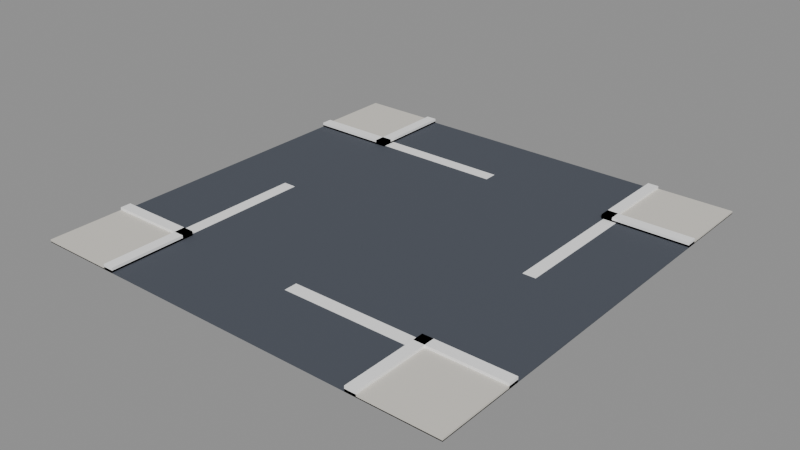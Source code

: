 # Source: road-intersection.blend  (saved by Blender 5.3.31; exported with 4.5.12 LTS)
import bpy
from mathutils import Matrix  # noqa: F401  (used for matrix-valued properties, if any)

bpy.ops.wm.read_factory_settings(use_empty=True)
scene = bpy.context.scene
scene.name = 'Scene'

# ---- collections
col_road_intersection = bpy.data.collections.new('road-intersection'); scene.collection.children.link(col_road_intersection)

# ---- materials (node trees are filled in below, after node groups)
mat_pal_asphalt = bpy.data.materials.new('pal_asphalt')
mat_pal_asphalt.diffuse_color = (0.06848, 0.07819, 0.0999, 1.0)
mat_pal_stone = bpy.data.materials.new('pal_stone')
mat_pal_stone.diffuse_color = (0.6939, 0.6654, 0.6038, 1.0)
mat_pal_white = bpy.data.materials.new('pal_white')
mat_pal_white.diffuse_color = (1.0, 1.0, 1.0, 1.0)

# ---- material node trees
mat_pal_asphalt.use_nodes = True; mat_pal_asphalt.node_tree.nodes.clear()
_N = mat_pal_asphalt.node_tree.nodes; _L = mat_pal_asphalt.node_tree.links
n0 = _N.new('ShaderNodeBsdfPrincipled'); n0.name = 'Principled BSDF'; n0.location = (-200, 100)
n0.inputs[0].default_value = (0.06848, 0.07819, 0.0999, 1.0)
n0.inputs[2].default_value = 0.8
n0.inputs[10].default_value = 0.005
n1 = _N.new('ShaderNodeOutputMaterial'); n1.name = 'Material Output'; n1.location = (200, 100)
_L.new(n0.outputs[0], n1.inputs[0])
n1.is_active_output = True
mat_pal_stone.use_nodes = True; mat_pal_stone.node_tree.nodes.clear()
_N = mat_pal_stone.node_tree.nodes; _L = mat_pal_stone.node_tree.links
n0 = _N.new('ShaderNodeBsdfPrincipled'); n0.name = 'Principled BSDF'; n0.location = (-200, 100)
n0.inputs[0].default_value = (0.6939, 0.6654, 0.6038, 1.0)
n0.inputs[2].default_value = 0.8
n0.inputs[10].default_value = 0.005
n1 = _N.new('ShaderNodeOutputMaterial'); n1.name = 'Material Output'; n1.location = (200, 100)
_L.new(n0.outputs[0], n1.inputs[0])
n1.is_active_output = True
mat_pal_white.use_nodes = True; mat_pal_white.node_tree.nodes.clear()
_N = mat_pal_white.node_tree.nodes; _L = mat_pal_white.node_tree.links
n0 = _N.new('ShaderNodeBsdfPrincipled'); n0.name = 'Principled BSDF'; n0.location = (-200, 100)
n0.inputs[0].default_value = (1.0, 1.0, 1.0, 1.0)
n0.inputs[10].default_value = 0.005
n1 = _N.new('ShaderNodeOutputMaterial'); n1.name = 'Material Output'; n1.location = (200, 100)
_L.new(n0.outputs[0], n1.inputs[0])
n1.is_active_output = True

# ---- meshes
me_road = bpy.data.meshes.new('road')
me_road.from_pydata([(-5.0, -5.0, 0.0), (5.0, -5.0, 0.0), (-5.0, 5.0, 0.0), (5.0, 5.0, 0.0), (-5.0, -5.0, 0.02), (5.0, -5.0, 0.02), (-5.0, 5.0, 0.02), (5.0, 5.0, 0.02), (-3.0, -5.0, 0.0), (-5.0, -3.0, 0.0), (-3.0, -3.0, 0.0), (-5.0, -5.0, 0.06), (-3.0, -5.0, 0.06), (-5.0, -3.0, 0.06), (-3.0, -3.0, 0.06), (-3.25, -5.0, 0.0), (-3.25, -3.0, 0.0), (-3.25, -5.0, 0.12), (-3.0, -5.0, 0.12), (-3.25, -3.0, 0.12), (-3.0, -3.0, 0.12), (-5.0, -3.25, 0.0), (-3.0, -3.25, 0.0), (-5.0, -3.25, 0.12), (-3.0, -3.25, 0.12), (-5.0, -3.0, 0.12), (-5.0, 3.0, 0.0), (-3.0, 3.0, 0.0), (-3.0, 5.0, 0.0), (-5.0, 3.0, 0.06), (-3.0, 3.0, 0.06), (-5.0, 5.0, 0.06), (-3.0, 5.0, 0.06), (-3.25, 3.0, 0.0), (-3.25, 5.0, 0.0), (-3.25, 3.0, 0.12), (-3.0, 3.0, 0.12), (-3.25, 5.0, 0.12), (-3.0, 5.0, 0.12), (-5.0, 3.25, 0.0), (-3.0, 3.25, 0.0), (-5.0, 3.0, 0.12), (-5.0, 3.25, 0.12), (-3.0, 3.25, 0.12), (3.0, -5.0, 0.0), (3.0, -3.0, 0.0), (5.0, -3.0, 0.0), (3.0, -5.0, 0.06), (5.0, -5.0, 0.06), (3.0, -3.0, 0.06), (5.0, -3.0, 0.06), (3.25, -5.0, 0.0), (3.25, -3.0, 0.0), (3.0, -5.0, 0.12), (3.25, -5.0, 0.12), (3.0, -3.0, 0.12), (3.25, -3.0, 0.12), (3.0, -3.25, 0.0), (5.0, -3.25, 0.0), (3.0, -3.25, 0.12), (5.0, -3.25, 0.12), (5.0, -3.0, 0.12), (3.0, 3.0, 0.0), (5.0, 3.0, 0.0), (3.0, 5.0, 0.0), (3.0, 3.0, 0.06), (5.0, 3.0, 0.06), (3.0, 5.0, 0.06), (5.0, 5.0, 0.06), (3.25, 3.0, 0.0), (3.25, 5.0, 0.0), (3.0, 3.0, 0.12), (3.25, 3.0, 0.12), (3.0, 5.0, 0.12), (3.25, 5.0, 0.12), (3.0, 3.25, 0.0), (5.0, 3.25, 0.0), (5.0, 3.0, 0.12), (3.0, 3.25, 0.12), (5.0, 3.25, 0.12), (0.0, -3.35, 0.02), (3.0, -3.35, 0.02), (0.0, -3.05, 0.02), (3.0, -3.05, 0.02), (0.0, -3.35, 0.024), (3.0, -3.35, 0.024), (0.0, -3.05, 0.024), (3.0, -3.05, 0.024), (3.35, -2.529e-07, 0.02), (3.35, 3.0, 0.02), (3.05, -2.303e-07, 0.02), (3.05, 3.0, 0.02), (3.35, -2.529e-07, 0.024), (3.35, 3.0, 0.024), (3.05, -2.303e-07, 0.024), (3.05, 3.0, 0.024), (2.929e-07, 3.35, 0.02), (-3.0, 3.35, 0.02), (2.666e-07, 3.05, 0.02), (-3.0, 3.05, 0.02), (2.929e-07, 3.35, 0.024), (-3.0, 3.35, 0.024), (2.666e-07, 3.05, 0.024), (-3.0, 3.05, 0.024), (-3.35, -2.529e-07, 0.02), (-3.35, -3.0, 0.02), (-3.05, -2.303e-07, 0.02), (-3.05, -3.0, 0.02), (-3.35, -2.529e-07, 0.024), (-3.35, -3.0, 0.024), (-3.05, -2.303e-07, 0.024), (-3.05, -3.0, 0.024)], [], [(0, 2, 3, 1), (4, 5, 7, 6), (0, 1, 5, 4), (2, 6, 7, 3), (0, 4, 6, 2), (1, 3, 7, 5), (0, 9, 10, 8), (11, 12, 14, 13), (0, 8, 12, 11), (9, 13, 14, 10), (0, 11, 13, 9), (8, 10, 14, 12), (15, 16, 10, 8), (17, 18, 20, 19), (15, 8, 18, 17), (16, 19, 20, 10), (15, 17, 19, 16), (8, 10, 20, 18), (21, 9, 10, 22), (23, 24, 20, 25), (21, 22, 24, 23), (9, 25, 20, 10), (21, 23, 25, 9), (22, 10, 20, 24), (26, 2, 28, 27), (29, 30, 32, 31), (26, 27, 30, 29), (2, 31, 32, 28), (26, 29, 31, 2), (27, 28, 32, 30), (33, 34, 28, 27), (35, 36, 38, 37), (33, 27, 36, 35), (34, 37, 38, 28), (33, 35, 37, 34), (27, 28, 38, 36), (26, 39, 40, 27), (41, 36, 43, 42), (26, 27, 36, 41), (39, 42, 43, 40), (26, 41, 42, 39), (27, 40, 43, 36), (44, 45, 46, 1), (47, 48, 50, 49), (44, 1, 48, 47), (45, 49, 50, 46), (44, 47, 49, 45), (1, 46, 50, 48), (44, 45, 52, 51), (53, 54, 56, 55), (44, 51, 54, 53), (45, 55, 56, 52), (44, 53, 55, 45), (51, 52, 56, 54), (57, 45, 46, 58), (59, 60, 61, 55), (57, 58, 60, 59), (45, 55, 61, 46), (57, 59, 55, 45), (58, 46, 61, 60), (62, 64, 3, 63), (65, 66, 68, 67), (62, 63, 66, 65), (64, 67, 68, 3), (62, 65, 67, 64), (63, 3, 68, 66), (62, 64, 70, 69), (71, 72, 74, 73), (62, 69, 72, 71), (64, 73, 74, 70), (62, 71, 73, 64), (69, 70, 74, 72), (62, 75, 76, 63), (71, 77, 79, 78), (62, 63, 77, 71), (75, 78, 79, 76), (62, 71, 78, 75), (63, 76, 79, 77), (80, 82, 83, 81), (84, 85, 87, 86), (80, 81, 85, 84), (82, 86, 87, 83), (80, 84, 86, 82), (81, 83, 87, 85), (88, 90, 91, 89), (92, 93, 95, 94), (88, 89, 93, 92), (90, 94, 95, 91), (88, 92, 94, 90), (89, 91, 95, 93), (96, 98, 99, 97), (100, 101, 103, 102), (96, 97, 101, 100), (98, 102, 103, 99), (96, 100, 102, 98), (97, 99, 103, 101), (104, 106, 107, 105), (108, 109, 111, 110), (104, 105, 109, 108), (106, 110, 111, 107), (104, 108, 110, 106), (105, 107, 111, 109)])
me_road.polygons.foreach_set('material_index', [0, 0, 0, 0, 0, 0, 1, 1, 1, 1, 1, 1, 2, 2, 2, 2, 2, 2, 2, 2, 2, 2, 2, 2, 1, 1, 1, 1, 1, 1, 2, 2, 2, 2, 2, 2, 2, 2, 2, 2, 2, 2, 1, 1, 1, 1, 1, 1, 2, 2, 2, 2, 2, 2, 2, 2, 2, 2, 2, 2, 1, 1, 1, 1, 1, 1, 2, 2, 2, 2, 2, 2, 2, 2, 2, 2, 2, 2, 2, 2, 2, 2, 2, 2, 2, 2, 2, 2, 2, 2, 2, 2, 2, 2, 2, 2, 2, 2, 2, 2, 2, 2])
me_road.materials.append(mat_pal_asphalt)
me_road.materials.append(mat_pal_stone)
me_road.materials.append(mat_pal_white)
me_road.update()

# ---- objects
ob_road = bpy.data.objects.new('road', me_road)

# ---- transforms, parenting, visibility, modifiers, constraints
ob_road.location = (0.0, 0.0, 0.0)

# ---- collection membership
col_road_intersection.objects.link(ob_road)

# ---- scene / render settings (as saved in the file)
scene.frame_start = 1; scene.frame_end = 250; scene.frame_set(1)
scene.render.engine = 'BLENDER_EEVEE_NEXT'
scene.render.bake_bias = 0.0
scene.render.bake_samples = 0
scene.render.compositor_device = 'GPU'
scene.eevee.use_volume_custom_range = False
scene.eevee.fast_gi_thickness_near = 0.1
scene.eevee.fast_gi_thickness_far = 0.0
scene.eevee.ray_tracing_options.screen_trace_thickness = 0.1
bpy.context.view_layer.update()

# ---- added for rendering (the .blend has no active camera and no usable light): camera, sun + grey world if the file has none
cam_auto = bpy.data.cameras.new('AutoCamera')
cam_auto.lens = 50.0
cam_auto.sensor_width = 36.0
cam_auto.clip_end = 1000.0
ob_auto_camera = bpy.data.objects.new('AutoCamera', cam_auto)
scene.collection.objects.link(ob_auto_camera)
ob_auto_camera.location = (13.0851, -15.7021, 10.5281)
ob_auto_camera.rotation_euler = (1.09748, -7.21219e-08, 0.694738)
scene.camera = ob_auto_camera
light_auto_sun = bpy.data.lights.new('AutoSun', 'SUN')
light_auto_sun.energy = 3.0
light_auto_sun.angle = 0.0523599
ob_auto_sun = bpy.data.objects.new('AutoSun', light_auto_sun)
scene.collection.objects.link(ob_auto_sun)
ob_auto_sun.rotation_euler = (0.872665, 0.174533, 0.523599)
if scene.world is None:
    world_auto = bpy.data.worlds.new('AutoWorld')
    world_auto.color = (0.3, 0.3, 0.3)
    scene.world = world_auto
bpy.context.view_layer.update()
